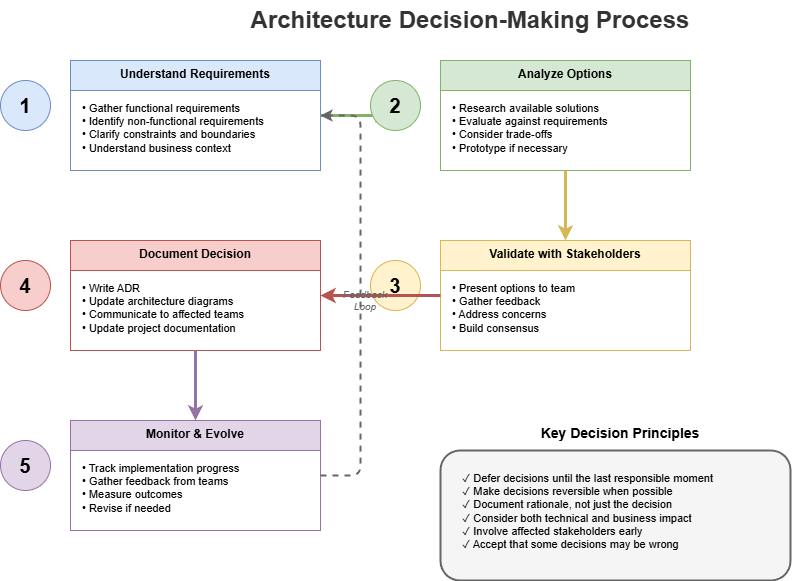

The diagram above was exported from draw.io. Its source (the exported page's mxGraphModel, read from the mxfile embedded in the PNG):
<mxGraphModel dx="2566" dy="1139" grid="1" gridSize="10" guides="1" tooltips="1" connect="1" arrows="1" fold="1" page="1" pageScale="1" pageWidth="1600" pageHeight="900" math="0" shadow="0">
  <root>
    <mxCell id="0" />
    <mxCell id="1" parent="0" />
    <mxCell id="title" value="Architecture Decision-Making Process" style="text;html=1;strokeColor=none;fillColor=none;align=center;verticalAlign=middle;whiteSpace=wrap;rounded=0;fontSize=24;fontStyle=1;fontColor=#333333;" parent="1" vertex="1">
      <mxGeometry x="400" y="20" width="500" height="40" as="geometry" />
    </mxCell>
    <mxCell id="step1-num" value="1" style="ellipse;whiteSpace=wrap;html=1;fillColor=#dae8fc;strokeColor=#6c8ebf;fontSize=20;fontStyle=1;" parent="1" vertex="1">
      <mxGeometry x="180" y="100" width="50" height="50" as="geometry" />
    </mxCell>
    <mxCell id="step1" value="Understand Requirements" style="swimlane;fontStyle=1;align=center;verticalAlign=top;childLayout=stackLayout;horizontal=1;startSize=30;horizontalStack=0;resizeParent=1;resizeParentMax=0;resizeLast=0;collapsible=0;marginBottom=0;fillColor=#dae8fc;strokeColor=#6c8ebf;fontSize=12;" parent="1" vertex="1">
      <mxGeometry x="250" y="80" width="250" height="110" as="geometry" />
    </mxCell>
    <mxCell id="step1-items" value="• Gather functional requirements&#10;• Identify non-functional requirements&#10;• Clarify constraints and boundaries&#10;• Understand business context" style="text;html=1;strokeColor=none;fillColor=none;align=left;verticalAlign=top;whiteSpace=wrap;rounded=0;fontSize=11;spacingLeft=10;spacingTop=5;" parent="step1" vertex="1">
      <mxGeometry y="30" width="250" height="80" as="geometry" />
    </mxCell>
    <mxCell id="arrow1" value="" style="endArrow=classic;html=1;rounded=0;strokeWidth=3;strokeColor=#82b366;exitX=1;exitY=0.5;exitDx=0;exitDy=0;" parent="1" edge="1">
      <mxGeometry width="50" height="50" relative="1" as="geometry">
        <mxPoint x="500" y="135" as="sourcePoint" />
        <mxPoint x="570" y="135" as="targetPoint" />
      </mxGeometry>
    </mxCell>
    <mxCell id="step2-num" value="2" style="ellipse;whiteSpace=wrap;html=1;fillColor=#d5e8d4;strokeColor=#82b366;fontSize=20;fontStyle=1;" parent="1" vertex="1">
      <mxGeometry x="550" y="100" width="50" height="50" as="geometry" />
    </mxCell>
    <mxCell id="step2" value="Analyze Options" style="swimlane;fontStyle=1;align=center;verticalAlign=top;childLayout=stackLayout;horizontal=1;startSize=30;horizontalStack=0;resizeParent=1;resizeParentMax=0;resizeLast=0;collapsible=0;marginBottom=0;fillColor=#d5e8d4;strokeColor=#82b366;fontSize=12;" parent="1" vertex="1">
      <mxGeometry x="620" y="80" width="250" height="110" as="geometry" />
    </mxCell>
    <mxCell id="step2-items" value="• Research available solutions&#10;• Evaluate against requirements&#10;• Consider trade-offs&#10;• Prototype if necessary" style="text;html=1;strokeColor=none;fillColor=none;align=left;verticalAlign=top;whiteSpace=wrap;rounded=0;fontSize=11;spacingLeft=10;spacingTop=5;" parent="step2" vertex="1">
      <mxGeometry y="30" width="250" height="80" as="geometry" />
    </mxCell>
    <mxCell id="arrow2" value="" style="endArrow=classic;html=1;rounded=0;strokeWidth=3;strokeColor=#d6b656;exitX=0.5;exitY=1;exitDx=0;exitDy=0;" parent="1" edge="1">
      <mxGeometry width="50" height="50" relative="1" as="geometry">
        <mxPoint x="745" y="190" as="sourcePoint" />
        <mxPoint x="745" y="260" as="targetPoint" />
      </mxGeometry>
    </mxCell>
    <mxCell id="step3-num" value="3" style="ellipse;whiteSpace=wrap;html=1;fillColor=#fff2cc;strokeColor=#d6b656;fontSize=20;fontStyle=1;" parent="1" vertex="1">
      <mxGeometry x="550" y="280" width="50" height="50" as="geometry" />
    </mxCell>
    <mxCell id="step3" value="Validate with Stakeholders" style="swimlane;fontStyle=1;align=center;verticalAlign=top;childLayout=stackLayout;horizontal=1;startSize=30;horizontalStack=0;resizeParent=1;resizeParentMax=0;resizeLast=0;collapsible=0;marginBottom=0;fillColor=#fff2cc;strokeColor=#d6b656;fontSize=12;" parent="1" vertex="1">
      <mxGeometry x="620" y="260" width="250" height="110" as="geometry" />
    </mxCell>
    <mxCell id="step3-items" value="• Present options to team&#10;• Gather feedback&#10;• Address concerns&#10;• Build consensus" style="text;html=1;strokeColor=none;fillColor=none;align=left;verticalAlign=top;whiteSpace=wrap;rounded=0;fontSize=11;spacingLeft=10;spacingTop=5;" parent="step3" vertex="1">
      <mxGeometry y="30" width="250" height="80" as="geometry" />
    </mxCell>
    <mxCell id="arrow3" value="" style="endArrow=classic;html=1;rounded=0;strokeWidth=3;strokeColor=#b85450;" parent="1" edge="1">
      <mxGeometry width="50" height="50" relative="1" as="geometry">
        <mxPoint x="620" y="315" as="sourcePoint" />
        <mxPoint x="500" y="315" as="targetPoint" />
      </mxGeometry>
    </mxCell>
    <mxCell id="step4-num" value="4" style="ellipse;whiteSpace=wrap;html=1;fillColor=#f8cecc;strokeColor=#b85450;fontSize=20;fontStyle=1;" parent="1" vertex="1">
      <mxGeometry x="180" y="280" width="50" height="50" as="geometry" />
    </mxCell>
    <mxCell id="step4" value="Document Decision" style="swimlane;fontStyle=1;align=center;verticalAlign=top;childLayout=stackLayout;horizontal=1;startSize=30;horizontalStack=0;resizeParent=1;resizeParentMax=0;resizeLast=0;collapsible=0;marginBottom=0;fillColor=#f8cecc;strokeColor=#b85450;fontSize=12;" parent="1" vertex="1">
      <mxGeometry x="250" y="260" width="250" height="110" as="geometry" />
    </mxCell>
    <mxCell id="step4-items" value="• Write ADR&#10;• Update architecture diagrams&#10;• Communicate to affected teams&#10;• Update project documentation" style="text;html=1;strokeColor=none;fillColor=none;align=left;verticalAlign=top;whiteSpace=wrap;rounded=0;fontSize=11;spacingLeft=10;spacingTop=5;" parent="step4" vertex="1">
      <mxGeometry y="30" width="250" height="80" as="geometry" />
    </mxCell>
    <mxCell id="arrow4" value="" style="endArrow=classic;html=1;rounded=0;strokeWidth=3;strokeColor=#9673a6;" parent="1" edge="1">
      <mxGeometry width="50" height="50" relative="1" as="geometry">
        <mxPoint x="375" y="370" as="sourcePoint" />
        <mxPoint x="375" y="440" as="targetPoint" />
      </mxGeometry>
    </mxCell>
    <mxCell id="step5-num" value="5" style="ellipse;whiteSpace=wrap;html=1;fillColor=#e1d5e7;strokeColor=#9673a6;fontSize=20;fontStyle=1;" parent="1" vertex="1">
      <mxGeometry x="180" y="460" width="50" height="50" as="geometry" />
    </mxCell>
    <mxCell id="step5" value="Monitor &amp; Evolve" style="swimlane;fontStyle=1;align=center;verticalAlign=top;childLayout=stackLayout;horizontal=1;startSize=30;horizontalStack=0;resizeParent=1;resizeParentMax=0;resizeLast=0;collapsible=0;marginBottom=0;fillColor=#e1d5e7;strokeColor=#9673a6;fontSize=12;" parent="1" vertex="1">
      <mxGeometry x="250" y="440" width="250" height="110" as="geometry" />
    </mxCell>
    <mxCell id="step5-items" value="• Track implementation progress&#10;• Gather feedback from teams&#10;• Measure outcomes&#10;• Revise if needed" style="text;html=1;strokeColor=none;fillColor=none;align=left;verticalAlign=top;whiteSpace=wrap;rounded=0;fontSize=11;spacingLeft=10;spacingTop=5;" parent="step5" vertex="1">
      <mxGeometry y="30" width="250" height="80" as="geometry" />
    </mxCell>
    <mxCell id="feedback-arrow" value="" style="endArrow=classic;html=1;rounded=1;strokeWidth=2;strokeColor=#666666;dashed=1;exitX=1;exitY=0.5;exitDx=0;exitDy=0;entryX=1;entryY=0.5;entryDx=0;entryDy=0;" parent="1" edge="1">
      <mxGeometry width="50" height="50" relative="1" as="geometry">
        <mxPoint x="500" y="495" as="sourcePoint" />
        <mxPoint x="500" y="135" as="targetPoint" />
        <Array as="points">
          <mxPoint x="540" y="495" />
          <mxPoint x="540" y="135" />
        </Array>
      </mxGeometry>
    </mxCell>
    <mxCell id="feedback-label" value="Feedback&#10;Loop" style="text;html=1;strokeColor=none;fillColor=none;align=center;verticalAlign=middle;whiteSpace=wrap;rounded=0;fontSize=10;fontStyle=2;fontColor=#666666;" parent="1" vertex="1">
      <mxGeometry x="520" y="300" width="50" height="40" as="geometry" />
    </mxCell>
    <mxCell id="principles-title" value="Key Decision Principles" style="text;html=1;strokeColor=none;fillColor=none;align=center;verticalAlign=middle;whiteSpace=wrap;rounded=0;fontSize=14;fontStyle=1;" parent="1" vertex="1">
      <mxGeometry x="700" y="440" width="200" height="25" as="geometry" />
    </mxCell>
    <mxCell id="principles-box" value="" style="rounded=1;whiteSpace=wrap;html=1;fillColor=#f5f5f5;strokeColor=#666666;strokeWidth=2;" parent="1" vertex="1">
      <mxGeometry x="620" y="470" width="350" height="130" as="geometry" />
    </mxCell>
    <mxCell id="principles" value="✓ Defer decisions until the last responsible moment&#10;✓ Make decisions reversible when possible&#10;✓ Document rationale, not just the decision&#10;✓ Consider both technical and business impact&#10;✓ Involve affected stakeholders early&#10;✓ Accept that some decisions may be wrong" style="text;html=1;strokeColor=none;fillColor=none;align=left;verticalAlign=top;whiteSpace=wrap;rounded=0;fontSize=11;spacingLeft=15;spacingTop=10;" parent="1" vertex="1">
      <mxGeometry x="625" y="475" width="340" height="120" as="geometry" />
    </mxCell>
  </root>
</mxGraphModel>